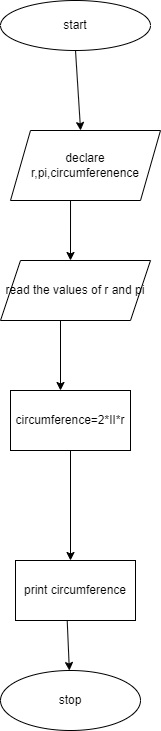

The diagram above was exported from draw.io. Its source (the exported page's mxGraphModel, read from the mxfile embedded in the PNG):
<mxGraphModel dx="794" dy="509" grid="1" gridSize="10" guides="1" tooltips="1" connect="1" arrows="1" fold="1" page="1" pageScale="1" pageWidth="827" pageHeight="1169" math="0" shadow="0">
  <root>
    <mxCell id="0" />
    <mxCell id="1" parent="0" />
    <mxCell id="GX0IlGORg8fbbjRwg2Qb-1" value="start" style="ellipse;whiteSpace=wrap;html=1;" vertex="1" parent="1">
      <mxGeometry x="340" y="40" width="150" height="50" as="geometry" />
    </mxCell>
    <mxCell id="GX0IlGORg8fbbjRwg2Qb-2" value="" style="endArrow=classic;html=1;rounded=0;exitX=0.5;exitY=1;exitDx=0;exitDy=0;" edge="1" parent="1" source="GX0IlGORg8fbbjRwg2Qb-1">
      <mxGeometry width="50" height="50" relative="1" as="geometry">
        <mxPoint x="380" y="290" as="sourcePoint" />
        <mxPoint x="420.090909090909" y="170" as="targetPoint" />
      </mxGeometry>
    </mxCell>
    <mxCell id="GX0IlGORg8fbbjRwg2Qb-4" value="" style="endArrow=classic;html=1;rounded=0;exitX=0.412;exitY=1;exitDx=0;exitDy=0;exitPerimeter=0;" edge="1" parent="1">
      <mxGeometry width="50" height="50" relative="1" as="geometry">
        <mxPoint x="410.0319999999999" y="230" as="sourcePoint" />
        <mxPoint x="410" y="300" as="targetPoint" />
      </mxGeometry>
    </mxCell>
    <mxCell id="GX0IlGORg8fbbjRwg2Qb-5" value="read the values of r and pi" style="shape=parallelogram;perimeter=parallelogramPerimeter;whiteSpace=wrap;html=1;fixedSize=1;" vertex="1" parent="1">
      <mxGeometry x="340" y="300" width="150" height="60" as="geometry" />
    </mxCell>
    <mxCell id="GX0IlGORg8fbbjRwg2Qb-6" value="" style="endArrow=classic;html=1;rounded=0;" edge="1" parent="1">
      <mxGeometry width="50" height="50" relative="1" as="geometry">
        <mxPoint x="400" y="360" as="sourcePoint" />
        <mxPoint x="400" y="430" as="targetPoint" />
      </mxGeometry>
    </mxCell>
    <mxCell id="GX0IlGORg8fbbjRwg2Qb-7" value="circumference=2*II*r" style="rounded=0;whiteSpace=wrap;html=1;" vertex="1" parent="1">
      <mxGeometry x="350" y="430" width="120" height="60" as="geometry" />
    </mxCell>
    <mxCell id="GX0IlGORg8fbbjRwg2Qb-8" value="declare r,pi,circumferenence" style="shape=parallelogram;perimeter=parallelogramPerimeter;whiteSpace=wrap;html=1;fixedSize=1;" vertex="1" parent="1">
      <mxGeometry x="350" y="170" width="150" height="70" as="geometry" />
    </mxCell>
    <mxCell id="GX0IlGORg8fbbjRwg2Qb-9" value="" style="endArrow=classic;html=1;rounded=0;exitX=0.5;exitY=1;exitDx=0;exitDy=0;" edge="1" parent="1" source="GX0IlGORg8fbbjRwg2Qb-7">
      <mxGeometry width="50" height="50" relative="1" as="geometry">
        <mxPoint x="380" y="380" as="sourcePoint" />
        <mxPoint x="410" y="600" as="targetPoint" />
      </mxGeometry>
    </mxCell>
    <mxCell id="GX0IlGORg8fbbjRwg2Qb-10" value="print circumference" style="rounded=0;whiteSpace=wrap;html=1;" vertex="1" parent="1">
      <mxGeometry x="355" y="600" width="120" height="60" as="geometry" />
    </mxCell>
    <mxCell id="GX0IlGORg8fbbjRwg2Qb-11" value="" style="endArrow=classic;html=1;rounded=0;exitX=0.431;exitY=1.006;exitDx=0;exitDy=0;exitPerimeter=0;" edge="1" parent="1" source="GX0IlGORg8fbbjRwg2Qb-10" target="GX0IlGORg8fbbjRwg2Qb-12">
      <mxGeometry width="50" height="50" relative="1" as="geometry">
        <mxPoint x="380" y="620" as="sourcePoint" />
        <mxPoint x="410" y="720" as="targetPoint" />
      </mxGeometry>
    </mxCell>
    <mxCell id="GX0IlGORg8fbbjRwg2Qb-12" value="stop" style="ellipse;whiteSpace=wrap;html=1;" vertex="1" parent="1">
      <mxGeometry x="340" y="710" width="140" height="60" as="geometry" />
    </mxCell>
  </root>
</mxGraphModel>